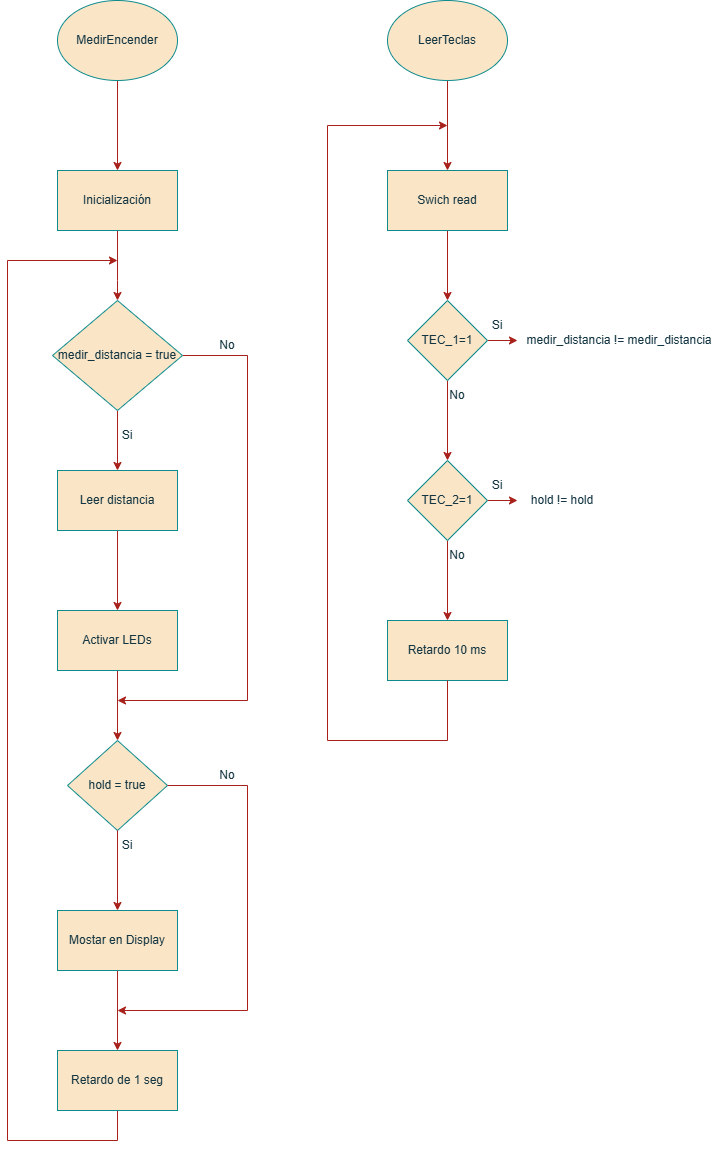

The diagram above was exported from draw.io. Its source (the exported page's mxGraphModel, read from the mxfile embedded in the PNG):
<mxGraphModel dx="1221" dy="563" grid="1" gridSize="10" guides="1" tooltips="1" connect="1" arrows="1" fold="1" page="1" pageScale="1" pageWidth="827" pageHeight="1169" math="0" shadow="0">
  <root>
    <mxCell id="0" />
    <mxCell id="1" parent="0" />
    <mxCell id="rPC4ZVcq3gLaD4N_tCIk-10" parent="1" style="rhombus;whiteSpace=wrap;html=1;labelBackgroundColor=none;fillColor=#FAE5C7;strokeColor=#0F8B8D;fontColor=#143642;" value="hold = true" vertex="1">
      <mxGeometry height="90" width="100" x="180" y="760" as="geometry" />
    </mxCell>
    <mxCell id="rPC4ZVcq3gLaD4N_tCIk-3" edge="1" parent="1" source="rPC4ZVcq3gLaD4N_tCIk-1" style="edgeStyle=orthogonalEdgeStyle;rounded=0;orthogonalLoop=1;jettySize=auto;html=1;labelBackgroundColor=none;strokeColor=#A8201A;fontColor=default;" target="rPC4ZVcq3gLaD4N_tCIk-2" value="">
      <mxGeometry relative="1" as="geometry" />
    </mxCell>
    <mxCell id="rPC4ZVcq3gLaD4N_tCIk-1" parent="1" style="ellipse;whiteSpace=wrap;html=1;labelBackgroundColor=none;fillColor=#FAE5C7;strokeColor=#0F8B8D;fontColor=#143642;" value="MedirEncender" vertex="1">
      <mxGeometry height="80" width="120" x="170" y="20" as="geometry" />
    </mxCell>
    <mxCell id="rPC4ZVcq3gLaD4N_tCIk-5" edge="1" parent="1" source="rPC4ZVcq3gLaD4N_tCIk-2" style="edgeStyle=orthogonalEdgeStyle;rounded=0;orthogonalLoop=1;jettySize=auto;html=1;labelBackgroundColor=none;strokeColor=#A8201A;fontColor=default;" target="rPC4ZVcq3gLaD4N_tCIk-4" value="">
      <mxGeometry relative="1" as="geometry">
        <Array as="points">
          <mxPoint x="230" y="300" />
          <mxPoint x="230" y="300" />
        </Array>
      </mxGeometry>
    </mxCell>
    <mxCell id="rPC4ZVcq3gLaD4N_tCIk-2" parent="1" style="whiteSpace=wrap;html=1;labelBackgroundColor=none;fillColor=#FAE5C7;strokeColor=#0F8B8D;fontColor=#143642;" value="Inicialización" vertex="1">
      <mxGeometry height="60" width="120" x="170" y="190" as="geometry" />
    </mxCell>
    <mxCell id="rPC4ZVcq3gLaD4N_tCIk-7" edge="1" parent="1" source="rPC4ZVcq3gLaD4N_tCIk-4" style="edgeStyle=orthogonalEdgeStyle;rounded=0;orthogonalLoop=1;jettySize=auto;html=1;labelBackgroundColor=none;strokeColor=#A8201A;fontColor=default;" target="rPC4ZVcq3gLaD4N_tCIk-6" value="">
      <mxGeometry relative="1" as="geometry" />
    </mxCell>
    <mxCell id="rPC4ZVcq3gLaD4N_tCIk-16" edge="1" parent="1" source="rPC4ZVcq3gLaD4N_tCIk-4" style="edgeStyle=orthogonalEdgeStyle;rounded=0;orthogonalLoop=1;jettySize=auto;html=1;exitX=1;exitY=0.5;exitDx=0;exitDy=0;labelBackgroundColor=none;strokeColor=#A8201A;fontColor=default;">
      <mxGeometry relative="1" as="geometry">
        <Array as="points">
          <mxPoint x="360" y="375" />
          <mxPoint x="360" y="720" />
        </Array>
        <mxPoint x="230" y="720" as="targetPoint" />
      </mxGeometry>
    </mxCell>
    <mxCell id="rPC4ZVcq3gLaD4N_tCIk-4" parent="1" style="rhombus;whiteSpace=wrap;html=1;labelBackgroundColor=none;fillColor=#FAE5C7;strokeColor=#0F8B8D;fontColor=#143642;" value="medir_distancia = true" vertex="1">
      <mxGeometry height="110" width="130" x="165" y="320" as="geometry" />
    </mxCell>
    <mxCell id="rPC4ZVcq3gLaD4N_tCIk-9" edge="1" parent="1" source="rPC4ZVcq3gLaD4N_tCIk-6" style="edgeStyle=orthogonalEdgeStyle;rounded=0;orthogonalLoop=1;jettySize=auto;html=1;labelBackgroundColor=none;strokeColor=#A8201A;fontColor=default;" target="rPC4ZVcq3gLaD4N_tCIk-8" value="">
      <mxGeometry relative="1" as="geometry" />
    </mxCell>
    <mxCell id="rPC4ZVcq3gLaD4N_tCIk-6" parent="1" style="whiteSpace=wrap;html=1;labelBackgroundColor=none;fillColor=#FAE5C7;strokeColor=#0F8B8D;fontColor=#143642;" value="Leer distancia" vertex="1">
      <mxGeometry height="60" width="120" x="170" y="490" as="geometry" />
    </mxCell>
    <mxCell id="rPC4ZVcq3gLaD4N_tCIk-11" edge="1" parent="1" source="rPC4ZVcq3gLaD4N_tCIk-8" style="edgeStyle=orthogonalEdgeStyle;rounded=0;orthogonalLoop=1;jettySize=auto;html=1;labelBackgroundColor=none;strokeColor=#A8201A;fontColor=default;" target="rPC4ZVcq3gLaD4N_tCIk-10" value="">
      <mxGeometry relative="1" as="geometry" />
    </mxCell>
    <mxCell id="rPC4ZVcq3gLaD4N_tCIk-8" parent="1" style="whiteSpace=wrap;html=1;labelBackgroundColor=none;fillColor=#FAE5C7;strokeColor=#0F8B8D;fontColor=#143642;" value="Activar LEDs" vertex="1">
      <mxGeometry height="60" width="120" x="170" y="630" as="geometry" />
    </mxCell>
    <mxCell id="rPC4ZVcq3gLaD4N_tCIk-13" edge="1" parent="1" source="rPC4ZVcq3gLaD4N_tCIk-10" style="edgeStyle=orthogonalEdgeStyle;rounded=0;orthogonalLoop=1;jettySize=auto;html=1;labelBackgroundColor=none;strokeColor=#A8201A;fontColor=default;" target="rPC4ZVcq3gLaD4N_tCIk-12" value="">
      <mxGeometry relative="1" as="geometry" />
    </mxCell>
    <mxCell id="rPC4ZVcq3gLaD4N_tCIk-17" edge="1" parent="1" source="rPC4ZVcq3gLaD4N_tCIk-10" style="edgeStyle=orthogonalEdgeStyle;rounded=0;orthogonalLoop=1;jettySize=auto;html=1;exitX=1;exitY=0.5;exitDx=0;exitDy=0;labelBackgroundColor=none;strokeColor=#A8201A;fontColor=default;">
      <mxGeometry relative="1" as="geometry">
        <Array as="points">
          <mxPoint x="360" y="805" />
          <mxPoint x="360" y="1030" />
        </Array>
        <mxPoint x="230" y="1030" as="targetPoint" />
      </mxGeometry>
    </mxCell>
    <mxCell id="rPC4ZVcq3gLaD4N_tCIk-15" edge="1" parent="1" source="rPC4ZVcq3gLaD4N_tCIk-12" style="edgeStyle=orthogonalEdgeStyle;rounded=0;orthogonalLoop=1;jettySize=auto;html=1;labelBackgroundColor=none;strokeColor=#A8201A;fontColor=default;" target="rPC4ZVcq3gLaD4N_tCIk-14" value="">
      <mxGeometry relative="1" as="geometry" />
    </mxCell>
    <mxCell id="rPC4ZVcq3gLaD4N_tCIk-12" parent="1" style="whiteSpace=wrap;html=1;labelBackgroundColor=none;fillColor=#FAE5C7;strokeColor=#0F8B8D;fontColor=#143642;" value="Mostar en Display" vertex="1">
      <mxGeometry height="60" width="120" x="170" y="930" as="geometry" />
    </mxCell>
    <mxCell id="rPC4ZVcq3gLaD4N_tCIk-18" edge="1" parent="1" source="rPC4ZVcq3gLaD4N_tCIk-14" style="edgeStyle=orthogonalEdgeStyle;rounded=0;orthogonalLoop=1;jettySize=auto;html=1;exitX=0.5;exitY=1;exitDx=0;exitDy=0;labelBackgroundColor=none;strokeColor=#A8201A;fontColor=default;">
      <mxGeometry relative="1" as="geometry">
        <Array as="points">
          <mxPoint x="230" y="1160" />
          <mxPoint x="120" y="1160" />
        </Array>
        <mxPoint x="230" y="280" as="targetPoint" />
      </mxGeometry>
    </mxCell>
    <mxCell id="rPC4ZVcq3gLaD4N_tCIk-14" parent="1" style="whiteSpace=wrap;html=1;labelBackgroundColor=none;fillColor=#FAE5C7;strokeColor=#0F8B8D;fontColor=#143642;" value="Retardo de 1 seg" vertex="1">
      <mxGeometry height="60" width="120" x="170" y="1070" as="geometry" />
    </mxCell>
    <mxCell id="rPC4ZVcq3gLaD4N_tCIk-19" parent="1" style="text;html=1;whiteSpace=wrap;strokeColor=none;fillColor=none;align=center;verticalAlign=middle;rounded=0;labelBackgroundColor=none;fontColor=#143642;" value="No" vertex="1">
      <mxGeometry height="30" width="60" x="310" y="350" as="geometry" />
    </mxCell>
    <mxCell id="rPC4ZVcq3gLaD4N_tCIk-20" parent="1" style="text;html=1;whiteSpace=wrap;strokeColor=none;fillColor=none;align=center;verticalAlign=middle;rounded=0;labelBackgroundColor=none;fontColor=#143642;" value="Si" vertex="1">
      <mxGeometry height="30" width="60" x="210" y="440" as="geometry" />
    </mxCell>
    <mxCell id="rPC4ZVcq3gLaD4N_tCIk-21" parent="1" style="text;html=1;whiteSpace=wrap;strokeColor=none;fillColor=none;align=center;verticalAlign=middle;rounded=0;labelBackgroundColor=none;fontColor=#143642;" value="No" vertex="1">
      <mxGeometry height="30" width="60" x="310" y="780" as="geometry" />
    </mxCell>
    <mxCell id="rPC4ZVcq3gLaD4N_tCIk-22" parent="1" style="text;html=1;whiteSpace=wrap;strokeColor=none;fillColor=none;align=center;verticalAlign=middle;rounded=0;labelBackgroundColor=none;fontColor=#143642;" value="Si" vertex="1">
      <mxGeometry height="30" width="60" x="210" y="850" as="geometry" />
    </mxCell>
    <mxCell id="rPC4ZVcq3gLaD4N_tCIk-25" edge="1" parent="1" source="rPC4ZVcq3gLaD4N_tCIk-23" style="edgeStyle=orthogonalEdgeStyle;rounded=0;orthogonalLoop=1;jettySize=auto;html=1;labelBackgroundColor=none;strokeColor=#A8201A;fontColor=default;" target="rPC4ZVcq3gLaD4N_tCIk-24" value="">
      <mxGeometry relative="1" as="geometry" />
    </mxCell>
    <mxCell id="rPC4ZVcq3gLaD4N_tCIk-23" parent="1" style="ellipse;whiteSpace=wrap;html=1;labelBackgroundColor=none;fillColor=#FAE5C7;strokeColor=#0F8B8D;fontColor=#143642;" value="LeerTeclas" vertex="1">
      <mxGeometry height="80" width="120" x="500" y="20" as="geometry" />
    </mxCell>
    <mxCell id="rPC4ZVcq3gLaD4N_tCIk-27" edge="1" parent="1" source="rPC4ZVcq3gLaD4N_tCIk-24" style="edgeStyle=orthogonalEdgeStyle;rounded=0;orthogonalLoop=1;jettySize=auto;html=1;labelBackgroundColor=none;strokeColor=#A8201A;fontColor=default;" target="rPC4ZVcq3gLaD4N_tCIk-26" value="">
      <mxGeometry relative="1" as="geometry" />
    </mxCell>
    <mxCell id="rPC4ZVcq3gLaD4N_tCIk-24" parent="1" style="whiteSpace=wrap;html=1;labelBackgroundColor=none;fillColor=#FAE5C7;strokeColor=#0F8B8D;fontColor=#143642;" value="Swich read" vertex="1">
      <mxGeometry height="60" width="120" x="500" y="190" as="geometry" />
    </mxCell>
    <mxCell id="rPC4ZVcq3gLaD4N_tCIk-29" edge="1" parent="1" source="rPC4ZVcq3gLaD4N_tCIk-26" style="edgeStyle=orthogonalEdgeStyle;rounded=0;orthogonalLoop=1;jettySize=auto;html=1;labelBackgroundColor=none;strokeColor=#A8201A;fontColor=default;" target="rPC4ZVcq3gLaD4N_tCIk-28" value="">
      <mxGeometry relative="1" as="geometry" />
    </mxCell>
    <mxCell id="rPC4ZVcq3gLaD4N_tCIk-38" edge="1" parent="1" source="rPC4ZVcq3gLaD4N_tCIk-26" style="edgeStyle=orthogonalEdgeStyle;rounded=0;orthogonalLoop=1;jettySize=auto;html=1;labelBackgroundColor=none;strokeColor=#A8201A;fontColor=default;">
      <mxGeometry relative="1" as="geometry">
        <mxPoint x="630" y="360" as="targetPoint" />
      </mxGeometry>
    </mxCell>
    <mxCell id="rPC4ZVcq3gLaD4N_tCIk-26" parent="1" style="rhombus;whiteSpace=wrap;html=1;labelBackgroundColor=none;fillColor=#FAE5C7;strokeColor=#0F8B8D;fontColor=#143642;" value="TEC_1=1" vertex="1">
      <mxGeometry height="80" width="80" x="520" y="320" as="geometry" />
    </mxCell>
    <mxCell id="rPC4ZVcq3gLaD4N_tCIk-31" edge="1" parent="1" source="rPC4ZVcq3gLaD4N_tCIk-28" style="edgeStyle=orthogonalEdgeStyle;rounded=0;orthogonalLoop=1;jettySize=auto;html=1;labelBackgroundColor=none;strokeColor=#A8201A;fontColor=default;" value="">
      <mxGeometry relative="1" as="geometry">
        <mxPoint x="560" y="640" as="targetPoint" />
      </mxGeometry>
    </mxCell>
    <mxCell id="rPC4ZVcq3gLaD4N_tCIk-39" edge="1" parent="1" source="rPC4ZVcq3gLaD4N_tCIk-28" style="edgeStyle=orthogonalEdgeStyle;rounded=0;orthogonalLoop=1;jettySize=auto;html=1;exitX=1;exitY=0.5;exitDx=0;exitDy=0;labelBackgroundColor=none;strokeColor=#A8201A;fontColor=default;">
      <mxGeometry relative="1" as="geometry">
        <mxPoint x="630" y="520" as="targetPoint" />
      </mxGeometry>
    </mxCell>
    <mxCell id="rPC4ZVcq3gLaD4N_tCIk-28" parent="1" style="rhombus;whiteSpace=wrap;html=1;labelBackgroundColor=none;fillColor=#FAE5C7;strokeColor=#0F8B8D;fontColor=#143642;" value="TEC_2=1" vertex="1">
      <mxGeometry height="80" width="80" x="520" y="480" as="geometry" />
    </mxCell>
    <mxCell id="rPC4ZVcq3gLaD4N_tCIk-32" parent="1" style="rounded=0;whiteSpace=wrap;html=1;labelBackgroundColor=none;fillColor=#FAE5C7;strokeColor=#0F8B8D;fontColor=#143642;" value="Retardo 10 ms" vertex="1">
      <mxGeometry height="60" width="120" x="500" y="640" as="geometry" />
    </mxCell>
    <mxCell id="rPC4ZVcq3gLaD4N_tCIk-37" edge="1" parent="1" source="rPC4ZVcq3gLaD4N_tCIk-32" style="edgeStyle=orthogonalEdgeStyle;rounded=0;orthogonalLoop=1;jettySize=auto;html=1;exitX=0.5;exitY=1;exitDx=0;exitDy=0;labelBackgroundColor=none;strokeColor=#A8201A;fontColor=default;">
      <mxGeometry relative="1" as="geometry">
        <Array as="points">
          <mxPoint x="560" y="760" />
          <mxPoint x="440" y="760" />
          <mxPoint x="440" y="145" />
        </Array>
        <mxPoint x="560" y="995" as="sourcePoint" />
        <mxPoint x="560" y="145" as="targetPoint" />
      </mxGeometry>
    </mxCell>
    <mxCell id="rPC4ZVcq3gLaD4N_tCIk-40" parent="1" style="text;html=1;whiteSpace=wrap;strokeColor=none;fillColor=none;align=center;verticalAlign=middle;rounded=0;labelBackgroundColor=none;fontColor=#143642;" value="Si" vertex="1">
      <mxGeometry height="30" width="60" x="580" y="330" as="geometry" />
    </mxCell>
    <mxCell id="rPC4ZVcq3gLaD4N_tCIk-41" parent="1" style="text;html=1;whiteSpace=wrap;strokeColor=none;fillColor=none;align=center;verticalAlign=middle;rounded=0;labelBackgroundColor=none;fontColor=#143642;" value="Si" vertex="1">
      <mxGeometry height="30" width="60" x="580" y="490" as="geometry" />
    </mxCell>
    <mxCell id="rPC4ZVcq3gLaD4N_tCIk-42" parent="1" style="text;html=1;whiteSpace=wrap;strokeColor=none;fillColor=none;align=center;verticalAlign=middle;rounded=0;labelBackgroundColor=none;fontColor=#143642;" value="No" vertex="1">
      <mxGeometry height="30" width="60" x="540" y="400" as="geometry" />
    </mxCell>
    <mxCell id="rPC4ZVcq3gLaD4N_tCIk-44" parent="1" style="text;html=1;whiteSpace=wrap;strokeColor=none;fillColor=none;align=center;verticalAlign=middle;rounded=0;labelBackgroundColor=none;fontColor=#143642;" value="No" vertex="1">
      <mxGeometry height="30" width="60" x="540" y="560" as="geometry" />
    </mxCell>
    <mxCell id="rPC4ZVcq3gLaD4N_tCIk-45" parent="1" style="text;html=1;whiteSpace=wrap;strokeColor=none;fillColor=none;align=center;verticalAlign=middle;rounded=0;labelBackgroundColor=none;fontColor=#143642;" value="medir_distancia != medir_distancia" vertex="1">
      <mxGeometry height="30" width="190" x="637" y="345" as="geometry" />
    </mxCell>
    <mxCell id="rPC4ZVcq3gLaD4N_tCIk-46" parent="1" style="text;html=1;whiteSpace=wrap;strokeColor=none;fillColor=none;align=center;verticalAlign=middle;rounded=0;labelBackgroundColor=none;fontColor=#143642;" value="hold != hold" vertex="1">
      <mxGeometry height="30" width="90" x="630" y="505" as="geometry" />
    </mxCell>
  </root>
</mxGraphModel>